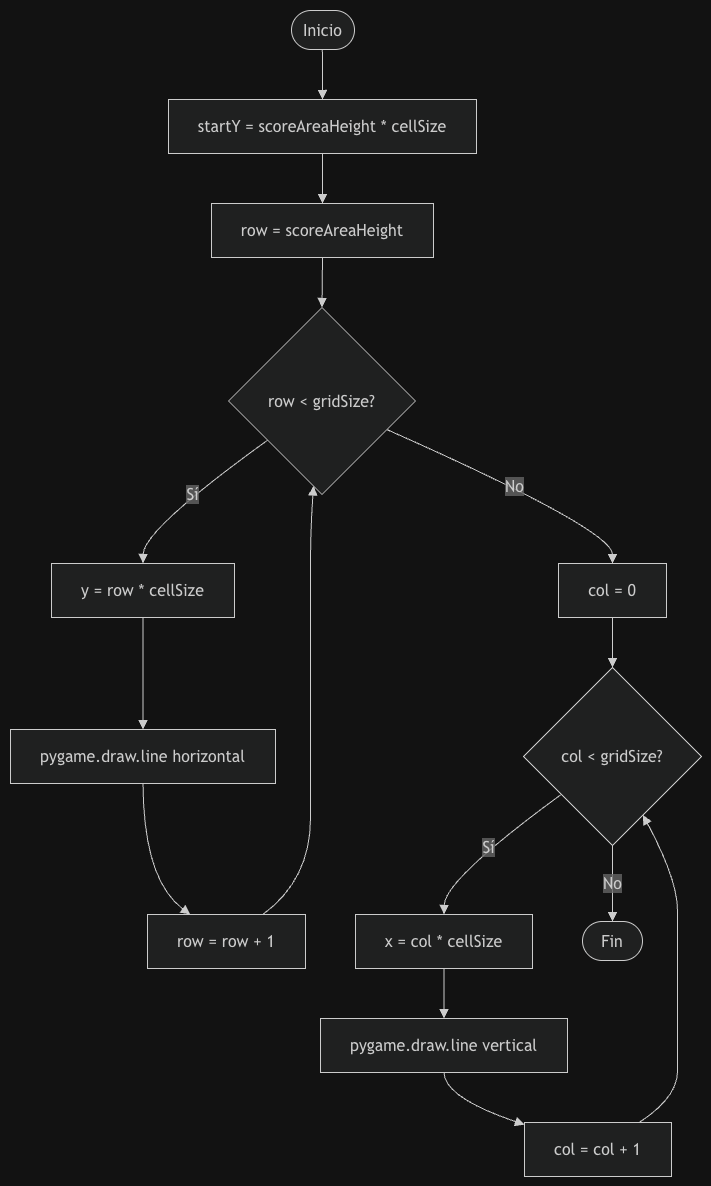

The diagram above was exported from draw.io. Its source (the exported page's mxGraphModel, read from the mxfile embedded in the PNG):
<mxGraphModel dx="1414" dy="791" grid="1" gridSize="10" guides="1" tooltips="1" connect="1" arrows="1" fold="1" page="1" pageScale="1" pageWidth="827" pageHeight="1169" math="0" shadow="0">
  <root>
    <mxCell id="0" />
    <mxCell id="1" parent="0" />
    <UserObject label="" mermaidData="{&#10;  &quot;data&quot;: &quot;flowchart TD\n    A([Inicio]) --&gt; B[startY = scoreAreaHeight * cellSize]\n    B --&gt; C[row = scoreAreaHeight]\n    C --&gt; D{row &lt; gridSize?}\n    D --&gt;|Sí| E[y = row * cellSize]\n    E --&gt; F[pygame.draw.line horizontal]\n    F --&gt; G[row = row + 1]\n    G --&gt; D\n    D --&gt;|No| H[col = 0]\n    H --&gt; I{col &lt; gridSize?}\n    I --&gt;|Sí| J[x = col * cellSize]\n    J --&gt; K[pygame.draw.line vertical]\n    K --&gt; L[col = col + 1]\n    L --&gt; I\n    I --&gt;|No| M([Fin])&quot;,&#10;  &quot;config&quot;: null&#10;}" id="_CaqFdqRErlyrbg330Kv-406">
      <mxCell connectable="0" parent="1" style="group;transparentBounds=1;editIcon=1;lockedGroup=0;groupPadding=10;" vertex="1">
        <mxGeometry as="geometry" />
      </mxCell>
    </UserObject>
    <UserObject label="Inicio" mermaidId="n:A" mermaidBaseStyle="html=1;rounded=1;whiteSpace=wrap;arcSize=50;strokeWidth=1;fillColor=light-dark(#ECECFF,#1f2020);strokeColor=light-dark(#9370DB,#cccccc);fontColor=light-dark(#333333,#cccccc);fontFamily=Trebuchet MS,Verdana,Arial,sans-serif;fontSize=16;" mermaidBaseValue="Inicio" id="_CaqFdqRErlyrbg330Kv-407">
      <mxCell parent="_CaqFdqRErlyrbg330Kv-406" style="html=1;rounded=1;whiteSpace=wrap;arcSize=50;strokeWidth=1;fillColor=light-dark(#ECECFF,#1f2020);strokeColor=light-dark(#9370DB,#cccccc);fontColor=light-dark(#333333,#cccccc);fontFamily=Trebuchet MS,Verdana,Arial,sans-serif;fontSize=16;" vertex="1">
        <mxGeometry height="39" width="63" x="311" y="30" as="geometry" />
      </mxCell>
    </UserObject>
    <UserObject label="startY = scoreAreaHeight * cellSize" mermaidId="n:B" mermaidBaseStyle="html=1;whiteSpace=wrap;strokeWidth=1;fillColor=light-dark(#ECECFF,#1f2020);strokeColor=light-dark(#9370DB,#cccccc);fontColor=light-dark(#333333,#cccccc);fontFamily=Trebuchet MS,Verdana,Arial,sans-serif;fontSize=16;" mermaidBaseValue="startY = scoreAreaHeight * cellSize" id="_CaqFdqRErlyrbg330Kv-408">
      <mxCell parent="_CaqFdqRErlyrbg330Kv-406" style="html=1;whiteSpace=wrap;strokeWidth=1;fillColor=light-dark(#ECECFF,#1f2020);strokeColor=light-dark(#9370DB,#cccccc);fontColor=light-dark(#333333,#cccccc);fontFamily=Trebuchet MS,Verdana,Arial,sans-serif;fontSize=16;" vertex="1">
        <mxGeometry height="54" width="308" x="188" y="119" as="geometry" />
      </mxCell>
    </UserObject>
    <UserObject label="row = scoreAreaHeight" mermaidId="n:C" mermaidBaseStyle="html=1;whiteSpace=wrap;strokeWidth=1;fillColor=light-dark(#ECECFF,#1f2020);strokeColor=light-dark(#9370DB,#cccccc);fontColor=light-dark(#333333,#cccccc);fontFamily=Trebuchet MS,Verdana,Arial,sans-serif;fontSize=16;" mermaidBaseValue="row = scoreAreaHeight" id="_CaqFdqRErlyrbg330Kv-409">
      <mxCell parent="_CaqFdqRErlyrbg330Kv-406" style="html=1;whiteSpace=wrap;strokeWidth=1;fillColor=light-dark(#ECECFF,#1f2020);strokeColor=light-dark(#9370DB,#cccccc);fontColor=light-dark(#333333,#cccccc);fontFamily=Trebuchet MS,Verdana,Arial,sans-serif;fontSize=16;" vertex="1">
        <mxGeometry height="54" width="222" x="231" y="223" as="geometry" />
      </mxCell>
    </UserObject>
    <UserObject label="row &lt; gridSize?" mermaidId="n:D" mermaidBaseStyle="rhombus;html=1;strokeWidth=1;whiteSpace=wrap;fillColor=light-dark(#ECECFF,#1f2020);strokeColor=light-dark(#9370DB,#cccccc);fontColor=light-dark(#333333,#cccccc);fontFamily=Trebuchet MS,Verdana,Arial,sans-serif;fontSize=16;" mermaidBaseValue="row &lt; gridSize?" id="_CaqFdqRErlyrbg330Kv-410">
      <mxCell parent="_CaqFdqRErlyrbg330Kv-406" style="rhombus;html=1;strokeWidth=1;whiteSpace=wrap;fillColor=light-dark(#ECECFF,#1f2020);strokeColor=light-dark(#9370DB,#cccccc);fontColor=light-dark(#333333,#cccccc);fontFamily=Trebuchet MS,Verdana,Arial,sans-serif;fontSize=16;" vertex="1">
        <mxGeometry height="187" width="187" x="248" y="327" as="geometry" />
      </mxCell>
    </UserObject>
    <UserObject label="y = row * cellSize" mermaidId="n:E" mermaidBaseStyle="html=1;whiteSpace=wrap;strokeWidth=1;fillColor=light-dark(#ECECFF,#1f2020);strokeColor=light-dark(#9370DB,#cccccc);fontColor=light-dark(#333333,#cccccc);fontFamily=Trebuchet MS,Verdana,Arial,sans-serif;fontSize=16;" mermaidBaseValue="y = row * cellSize" id="_CaqFdqRErlyrbg330Kv-411">
      <mxCell parent="_CaqFdqRErlyrbg330Kv-406" style="html=1;whiteSpace=wrap;strokeWidth=1;fillColor=light-dark(#ECECFF,#1f2020);strokeColor=light-dark(#9370DB,#cccccc);fontColor=light-dark(#333333,#cccccc);fontFamily=Trebuchet MS,Verdana,Arial,sans-serif;fontSize=16;" vertex="1">
        <mxGeometry height="54" width="183" x="71" y="583" as="geometry" />
      </mxCell>
    </UserObject>
    <UserObject label="pygame.draw.line horizontal" mermaidId="n:F" mermaidBaseStyle="html=1;whiteSpace=wrap;strokeWidth=1;fillColor=light-dark(#ECECFF,#1f2020);strokeColor=light-dark(#9370DB,#cccccc);fontColor=light-dark(#333333,#cccccc);fontFamily=Trebuchet MS,Verdana,Arial,sans-serif;fontSize=16;" mermaidBaseValue="pygame.draw.line horizontal" id="_CaqFdqRErlyrbg330Kv-412">
      <mxCell parent="_CaqFdqRErlyrbg330Kv-406" style="html=1;whiteSpace=wrap;strokeWidth=1;fillColor=light-dark(#ECECFF,#1f2020);strokeColor=light-dark(#9370DB,#cccccc);fontColor=light-dark(#333333,#cccccc);fontFamily=Trebuchet MS,Verdana,Arial,sans-serif;fontSize=16;" vertex="1">
        <mxGeometry height="54" width="265" x="30" y="749" as="geometry" />
      </mxCell>
    </UserObject>
    <UserObject label="row = row + 1" mermaidId="n:G" mermaidBaseStyle="html=1;whiteSpace=wrap;strokeWidth=1;fillColor=light-dark(#ECECFF,#1f2020);strokeColor=light-dark(#9370DB,#cccccc);fontColor=light-dark(#333333,#cccccc);fontFamily=Trebuchet MS,Verdana,Arial,sans-serif;fontSize=16;" mermaidBaseValue="row = row + 1" id="_CaqFdqRErlyrbg330Kv-413">
      <mxCell parent="_CaqFdqRErlyrbg330Kv-406" style="html=1;whiteSpace=wrap;strokeWidth=1;fillColor=light-dark(#ECECFF,#1f2020);strokeColor=light-dark(#9370DB,#cccccc);fontColor=light-dark(#333333,#cccccc);fontFamily=Trebuchet MS,Verdana,Arial,sans-serif;fontSize=16;" vertex="1">
        <mxGeometry height="54" width="158" x="167" y="934" as="geometry" />
      </mxCell>
    </UserObject>
    <UserObject label="col = 0" mermaidId="n:H" mermaidBaseStyle="html=1;whiteSpace=wrap;strokeWidth=1;fillColor=light-dark(#ECECFF,#1f2020);strokeColor=light-dark(#9370DB,#cccccc);fontColor=light-dark(#333333,#cccccc);fontFamily=Trebuchet MS,Verdana,Arial,sans-serif;fontSize=16;" mermaidBaseValue="col = 0" id="_CaqFdqRErlyrbg330Kv-414">
      <mxCell parent="_CaqFdqRErlyrbg330Kv-406" style="html=1;whiteSpace=wrap;strokeWidth=1;fillColor=light-dark(#ECECFF,#1f2020);strokeColor=light-dark(#9370DB,#cccccc);fontColor=light-dark(#333333,#cccccc);fontFamily=Trebuchet MS,Verdana,Arial,sans-serif;fontSize=16;" vertex="1">
        <mxGeometry height="54" width="108" x="578" y="583" as="geometry" />
      </mxCell>
    </UserObject>
    <UserObject label="col &lt; gridSize?" mermaidId="n:I" mermaidBaseStyle="rhombus;html=1;strokeWidth=1;whiteSpace=wrap;fillColor=light-dark(#ECECFF,#1f2020);strokeColor=light-dark(#9370DB,#cccccc);fontColor=light-dark(#333333,#cccccc);fontFamily=Trebuchet MS,Verdana,Arial,sans-serif;fontSize=16;" mermaidBaseValue="col &lt; gridSize?" id="_CaqFdqRErlyrbg330Kv-415">
      <mxCell parent="_CaqFdqRErlyrbg330Kv-406" style="rhombus;html=1;strokeWidth=1;whiteSpace=wrap;fillColor=light-dark(#ECECFF,#1f2020);strokeColor=light-dark(#9370DB,#cccccc);fontColor=light-dark(#333333,#cccccc);fontFamily=Trebuchet MS,Verdana,Arial,sans-serif;fontSize=16;" vertex="1">
        <mxGeometry height="178" width="178" x="543" y="687" as="geometry" />
      </mxCell>
    </UserObject>
    <UserObject label="x = col * cellSize" mermaidId="n:J" mermaidBaseStyle="html=1;whiteSpace=wrap;strokeWidth=1;fillColor=light-dark(#ECECFF,#1f2020);strokeColor=light-dark(#9370DB,#cccccc);fontColor=light-dark(#333333,#cccccc);fontFamily=Trebuchet MS,Verdana,Arial,sans-serif;fontSize=16;" mermaidBaseValue="x = col * cellSize" id="_CaqFdqRErlyrbg330Kv-416">
      <mxCell parent="_CaqFdqRErlyrbg330Kv-406" style="html=1;whiteSpace=wrap;strokeWidth=1;fillColor=light-dark(#ECECFF,#1f2020);strokeColor=light-dark(#9370DB,#cccccc);fontColor=light-dark(#333333,#cccccc);fontFamily=Trebuchet MS,Verdana,Arial,sans-serif;fontSize=16;" vertex="1">
        <mxGeometry height="54" width="177" x="375" y="934" as="geometry" />
      </mxCell>
    </UserObject>
    <UserObject label="pygame.draw.line vertical" mermaidId="n:K" mermaidBaseStyle="html=1;whiteSpace=wrap;strokeWidth=1;fillColor=light-dark(#ECECFF,#1f2020);strokeColor=light-dark(#9370DB,#cccccc);fontColor=light-dark(#333333,#cccccc);fontFamily=Trebuchet MS,Verdana,Arial,sans-serif;fontSize=16;" mermaidBaseValue="pygame.draw.line vertical" id="_CaqFdqRErlyrbg330Kv-417">
      <mxCell parent="_CaqFdqRErlyrbg330Kv-406" style="html=1;whiteSpace=wrap;strokeWidth=1;fillColor=light-dark(#ECECFF,#1f2020);strokeColor=light-dark(#9370DB,#cccccc);fontColor=light-dark(#333333,#cccccc);fontFamily=Trebuchet MS,Verdana,Arial,sans-serif;fontSize=16;" vertex="1">
        <mxGeometry height="54" width="247" x="340" y="1038" as="geometry" />
      </mxCell>
    </UserObject>
    <UserObject label="col = col + 1" mermaidId="n:L" mermaidBaseStyle="html=1;whiteSpace=wrap;strokeWidth=1;fillColor=light-dark(#ECECFF,#1f2020);strokeColor=light-dark(#9370DB,#cccccc);fontColor=light-dark(#333333,#cccccc);fontFamily=Trebuchet MS,Verdana,Arial,sans-serif;fontSize=16;" mermaidBaseValue="col = col + 1" id="_CaqFdqRErlyrbg330Kv-418">
      <mxCell parent="_CaqFdqRErlyrbg330Kv-406" style="html=1;whiteSpace=wrap;strokeWidth=1;fillColor=light-dark(#ECECFF,#1f2020);strokeColor=light-dark(#9370DB,#cccccc);fontColor=light-dark(#333333,#cccccc);fontFamily=Trebuchet MS,Verdana,Arial,sans-serif;fontSize=16;" vertex="1">
        <mxGeometry height="54" width="147" x="544" y="1142" as="geometry" />
      </mxCell>
    </UserObject>
    <UserObject label="Fin" mermaidId="n:M" mermaidBaseStyle="html=1;rounded=1;whiteSpace=wrap;arcSize=50;strokeWidth=1;fillColor=light-dark(#ECECFF,#1f2020);strokeColor=light-dark(#9370DB,#cccccc);fontColor=light-dark(#333333,#cccccc);fontFamily=Trebuchet MS,Verdana,Arial,sans-serif;fontSize=16;" mermaidBaseValue="Fin" id="_CaqFdqRErlyrbg330Kv-419">
      <mxCell parent="_CaqFdqRErlyrbg330Kv-406" style="html=1;rounded=1;whiteSpace=wrap;arcSize=50;strokeWidth=1;fillColor=light-dark(#ECECFF,#1f2020);strokeColor=light-dark(#9370DB,#cccccc);fontColor=light-dark(#333333,#cccccc);fontFamily=Trebuchet MS,Verdana,Arial,sans-serif;fontSize=16;" vertex="1">
        <mxGeometry height="39" width="60" x="602" y="941" as="geometry" />
      </mxCell>
    </UserObject>
    <UserObject label="" mermaidId="e:A-&gt;B#0" mermaidBaseStyle="curved=1;startArrow=none;endArrow=block;endSize=7;strokeColor=light-dark(#333333,#cccccc);exitX=0.49;exitY=1;entryX=0.5;entryY=0;" mermaidBaseValue="" id="_CaqFdqRErlyrbg330Kv-420">
      <mxCell edge="1" parent="_CaqFdqRErlyrbg330Kv-406" source="_CaqFdqRErlyrbg330Kv-407" style="curved=1;startArrow=none;endArrow=block;endSize=7;strokeColor=light-dark(#333333,#cccccc);exitX=0.49;exitY=1;entryX=0.5;entryY=0;rounded=0;" target="_CaqFdqRErlyrbg330Kv-408">
        <mxGeometry relative="1" as="geometry">
          <Array as="points" />
        </mxGeometry>
      </mxCell>
    </UserObject>
    <UserObject label="" mermaidId="e:B-&gt;C#0" mermaidBaseStyle="curved=1;startArrow=none;endArrow=block;endSize=7;strokeColor=light-dark(#333333,#cccccc);exitX=0.5;exitY=1;entryX=0.5;entryY=0;" mermaidBaseValue="" id="_CaqFdqRErlyrbg330Kv-421">
      <mxCell edge="1" parent="_CaqFdqRErlyrbg330Kv-406" source="_CaqFdqRErlyrbg330Kv-408" style="curved=1;startArrow=none;endArrow=block;endSize=7;strokeColor=light-dark(#333333,#cccccc);exitX=0.5;exitY=1;entryX=0.5;entryY=0;rounded=0;" target="_CaqFdqRErlyrbg330Kv-409">
        <mxGeometry relative="1" as="geometry">
          <Array as="points" />
        </mxGeometry>
      </mxCell>
    </UserObject>
    <UserObject label="" mermaidId="e:C-&gt;D#0" mermaidBaseStyle="curved=1;startArrow=none;endArrow=block;endSize=7;strokeColor=light-dark(#333333,#cccccc);exitX=0.5;exitY=1;entryX=0.5;entryY=0;" mermaidBaseValue="" id="_CaqFdqRErlyrbg330Kv-422">
      <mxCell edge="1" parent="_CaqFdqRErlyrbg330Kv-406" source="_CaqFdqRErlyrbg330Kv-409" style="curved=1;startArrow=none;endArrow=block;endSize=7;strokeColor=light-dark(#333333,#cccccc);exitX=0.5;exitY=1;entryX=0.5;entryY=0;rounded=0;" target="_CaqFdqRErlyrbg330Kv-410">
        <mxGeometry relative="1" as="geometry">
          <Array as="points" />
        </mxGeometry>
      </mxCell>
    </UserObject>
    <UserObject label="Sí" mermaidId="e:D-&gt;E#0" mermaidBaseStyle="curved=1;startArrow=none;endArrow=block;endSize=7;strokeColor=light-dark(#333333,#cccccc);html=1;fontSize=16;labelBackgroundColor=light-dark(#E8E8E88D,#2a2a2a8D);fontFamily=Trebuchet MS,Verdana,Arial,sans-serif;fontColor=light-dark(#333333,#cccccc);exitX=0;exitY=0.86;entryX=0.5;entryY=0;" mermaidBaseValue="Sí" id="_CaqFdqRErlyrbg330Kv-423">
      <mxCell edge="1" parent="_CaqFdqRErlyrbg330Kv-406" source="_CaqFdqRErlyrbg330Kv-410" style="curved=1;startArrow=none;endArrow=block;endSize=7;strokeColor=light-dark(#333333,#cccccc);html=1;fontSize=16;labelBackgroundColor=light-dark(#E8E8E88D,#2a2a2a8D);fontFamily=Trebuchet MS,Verdana,Arial,sans-serif;fontColor=light-dark(#333333,#cccccc);exitX=0;exitY=0.86;entryX=0.5;entryY=0;rounded=0;" target="_CaqFdqRErlyrbg330Kv-411">
        <mxGeometry relative="1" as="geometry">
          <Array as="points">
            <mxPoint x="163" y="549" />
          </Array>
        </mxGeometry>
      </mxCell>
    </UserObject>
    <UserObject label="" mermaidId="e:E-&gt;F#0" mermaidBaseStyle="curved=1;startArrow=none;endArrow=block;endSize=7;strokeColor=light-dark(#333333,#cccccc);exitX=0.5;exitY=1;entryX=0.5;entryY=0;" mermaidBaseValue="" id="_CaqFdqRErlyrbg330Kv-424">
      <mxCell edge="1" parent="_CaqFdqRErlyrbg330Kv-406" source="_CaqFdqRErlyrbg330Kv-411" style="curved=1;startArrow=none;endArrow=block;endSize=7;strokeColor=light-dark(#333333,#cccccc);exitX=0.5;exitY=1;entryX=0.5;entryY=0;rounded=0;" target="_CaqFdqRErlyrbg330Kv-412">
        <mxGeometry relative="1" as="geometry">
          <Array as="points" />
        </mxGeometry>
      </mxCell>
    </UserObject>
    <UserObject label="" mermaidId="e:F-&gt;G#0" mermaidBaseStyle="curved=1;startArrow=none;endArrow=block;endSize=7;strokeColor=light-dark(#333333,#cccccc);exitX=0.5;exitY=1;entryX=0.27;entryY=0;" mermaidBaseValue="" id="_CaqFdqRErlyrbg330Kv-425">
      <mxCell edge="1" parent="_CaqFdqRErlyrbg330Kv-406" source="_CaqFdqRErlyrbg330Kv-412" style="curved=1;startArrow=none;endArrow=block;endSize=7;strokeColor=light-dark(#333333,#cccccc);exitX=0.5;exitY=1;entryX=0.27;entryY=0;rounded=0;" target="_CaqFdqRErlyrbg330Kv-413">
        <mxGeometry relative="1" as="geometry">
          <Array as="points">
            <mxPoint x="163" y="899" />
          </Array>
        </mxGeometry>
      </mxCell>
    </UserObject>
    <UserObject label="" mermaidId="e:G-&gt;D#0" mermaidBaseStyle="curved=1;startArrow=none;endArrow=block;endSize=7;strokeColor=light-dark(#333333,#cccccc);exitX=0.73;exitY=0;entryX=0.45;entryY=1;" mermaidBaseValue="" id="_CaqFdqRErlyrbg330Kv-426">
      <mxCell edge="1" parent="_CaqFdqRErlyrbg330Kv-406" source="_CaqFdqRErlyrbg330Kv-413" style="curved=1;startArrow=none;endArrow=block;endSize=7;strokeColor=light-dark(#333333,#cccccc);exitX=0.73;exitY=0;entryX=0.45;entryY=1;rounded=0;" target="_CaqFdqRErlyrbg330Kv-410">
        <mxGeometry relative="1" as="geometry">
          <Array as="points">
            <mxPoint x="330" y="899" />
            <mxPoint x="330" y="776" />
            <mxPoint x="330" y="662" />
            <mxPoint x="330" y="610" />
            <mxPoint x="330" y="549" />
          </Array>
        </mxGeometry>
      </mxCell>
    </UserObject>
    <UserObject label="No" mermaidId="e:D-&gt;H#0" mermaidBaseStyle="curved=1;startArrow=none;endArrow=block;endSize=7;strokeColor=light-dark(#333333,#cccccc);html=1;fontSize=16;labelBackgroundColor=light-dark(#E8E8E88D,#2a2a2a8D);fontFamily=Trebuchet MS,Verdana,Arial,sans-serif;fontColor=light-dark(#333333,#cccccc);exitX=1;exitY=0.72;entryX=0.5;entryY=0;" mermaidBaseValue="No" id="_CaqFdqRErlyrbg330Kv-427">
      <mxCell edge="1" parent="_CaqFdqRErlyrbg330Kv-406" source="_CaqFdqRErlyrbg330Kv-410" style="curved=1;startArrow=none;endArrow=block;endSize=7;strokeColor=light-dark(#333333,#cccccc);html=1;fontSize=16;labelBackgroundColor=light-dark(#E8E8E88D,#2a2a2a8D);fontFamily=Trebuchet MS,Verdana,Arial,sans-serif;fontColor=light-dark(#333333,#cccccc);exitX=1;exitY=0.72;entryX=0.5;entryY=0;rounded=0;" target="_CaqFdqRErlyrbg330Kv-414">
        <mxGeometry relative="1" as="geometry">
          <Array as="points">
            <mxPoint x="632" y="549" />
          </Array>
        </mxGeometry>
      </mxCell>
    </UserObject>
    <UserObject label="" mermaidId="e:H-&gt;I#0" mermaidBaseStyle="curved=1;startArrow=none;endArrow=block;endSize=7;strokeColor=light-dark(#333333,#cccccc);exitX=0.5;exitY=1;entryX=0.5;entryY=0;" mermaidBaseValue="" id="_CaqFdqRErlyrbg330Kv-428">
      <mxCell edge="1" parent="_CaqFdqRErlyrbg330Kv-406" source="_CaqFdqRErlyrbg330Kv-414" style="curved=1;startArrow=none;endArrow=block;endSize=7;strokeColor=light-dark(#333333,#cccccc);exitX=0.5;exitY=1;entryX=0.5;entryY=0;rounded=0;" target="_CaqFdqRErlyrbg330Kv-415">
        <mxGeometry relative="1" as="geometry">
          <Array as="points" />
        </mxGeometry>
      </mxCell>
    </UserObject>
    <UserObject label="Sí" mermaidId="e:I-&gt;J#0" mermaidBaseStyle="curved=1;startArrow=none;endArrow=block;endSize=7;strokeColor=light-dark(#333333,#cccccc);html=1;fontSize=16;labelBackgroundColor=light-dark(#E8E8E88D,#2a2a2a8D);fontFamily=Trebuchet MS,Verdana,Arial,sans-serif;fontColor=light-dark(#333333,#cccccc);exitX=0;exitY=0.87;entryX=0.5;entryY=0;" mermaidBaseValue="Sí" id="_CaqFdqRErlyrbg330Kv-429">
      <mxCell edge="1" parent="_CaqFdqRErlyrbg330Kv-406" source="_CaqFdqRErlyrbg330Kv-415" style="curved=1;startArrow=none;endArrow=block;endSize=7;strokeColor=light-dark(#333333,#cccccc);html=1;fontSize=16;labelBackgroundColor=light-dark(#E8E8E88D,#2a2a2a8D);fontFamily=Trebuchet MS,Verdana,Arial,sans-serif;fontColor=light-dark(#333333,#cccccc);exitX=0;exitY=0.87;entryX=0.5;entryY=0;rounded=0;" target="_CaqFdqRErlyrbg330Kv-416">
        <mxGeometry relative="1" as="geometry">
          <Array as="points">
            <mxPoint x="464" y="899" />
          </Array>
        </mxGeometry>
      </mxCell>
    </UserObject>
    <UserObject label="" mermaidId="e:J-&gt;K#0" mermaidBaseStyle="curved=1;startArrow=none;endArrow=block;endSize=7;strokeColor=light-dark(#333333,#cccccc);exitX=0.5;exitY=1;entryX=0.5;entryY=0;" mermaidBaseValue="" id="_CaqFdqRErlyrbg330Kv-430">
      <mxCell edge="1" parent="_CaqFdqRErlyrbg330Kv-406" source="_CaqFdqRErlyrbg330Kv-416" style="curved=1;startArrow=none;endArrow=block;endSize=7;strokeColor=light-dark(#333333,#cccccc);exitX=0.5;exitY=1;entryX=0.5;entryY=0;rounded=0;" target="_CaqFdqRErlyrbg330Kv-417">
        <mxGeometry relative="1" as="geometry">
          <Array as="points" />
        </mxGeometry>
      </mxCell>
    </UserObject>
    <UserObject label="" mermaidId="e:K-&gt;L#0" mermaidBaseStyle="curved=1;startArrow=none;endArrow=block;endSize=7;strokeColor=light-dark(#333333,#cccccc);exitX=0.5;exitY=1;entryX=0;entryY=0.04;" mermaidBaseValue="" id="_CaqFdqRErlyrbg330Kv-431">
      <mxCell edge="1" parent="_CaqFdqRErlyrbg330Kv-406" source="_CaqFdqRErlyrbg330Kv-417" style="curved=1;startArrow=none;endArrow=block;endSize=7;strokeColor=light-dark(#333333,#cccccc);exitX=0.5;exitY=1;entryX=0;entryY=0.04;rounded=0;" target="_CaqFdqRErlyrbg330Kv-418">
        <mxGeometry relative="1" as="geometry">
          <Array as="points">
            <mxPoint x="464" y="1117" />
          </Array>
        </mxGeometry>
      </mxCell>
    </UserObject>
    <UserObject label="" mermaidId="e:L-&gt;I#0" mermaidBaseStyle="curved=1;startArrow=none;endArrow=block;endSize=7;strokeColor=light-dark(#333333,#cccccc);exitX=0.78;exitY=0;entryX=0.76;entryY=1;" mermaidBaseValue="" id="_CaqFdqRErlyrbg330Kv-432">
      <mxCell edge="1" parent="_CaqFdqRErlyrbg330Kv-406" source="_CaqFdqRErlyrbg330Kv-418" style="curved=1;startArrow=none;endArrow=block;endSize=7;strokeColor=light-dark(#333333,#cccccc);exitX=0.78;exitY=0;entryX=0.76;entryY=1;rounded=0;" target="_CaqFdqRErlyrbg330Kv-415">
        <mxGeometry relative="1" as="geometry">
          <Array as="points">
            <mxPoint x="697" y="1117" />
            <mxPoint x="697" y="1065" />
            <mxPoint x="697" y="1013" />
            <mxPoint x="697" y="961" />
            <mxPoint x="697" y="899" />
          </Array>
        </mxGeometry>
      </mxCell>
    </UserObject>
    <UserObject label="No" mermaidId="e:I-&gt;M#0" mermaidBaseStyle="curved=1;startArrow=none;endArrow=block;endSize=7;strokeColor=light-dark(#333333,#cccccc);html=1;fontSize=16;labelBackgroundColor=light-dark(#E8E8E88D,#2a2a2a8D);fontFamily=Trebuchet MS,Verdana,Arial,sans-serif;fontColor=light-dark(#333333,#cccccc);exitX=0.5;exitY=1;entryX=0.5;entryY=0;" mermaidBaseValue="No" id="_CaqFdqRErlyrbg330Kv-433">
      <mxCell edge="1" parent="_CaqFdqRErlyrbg330Kv-406" source="_CaqFdqRErlyrbg330Kv-415" style="curved=1;startArrow=none;endArrow=block;endSize=7;strokeColor=light-dark(#333333,#cccccc);html=1;fontSize=16;labelBackgroundColor=light-dark(#E8E8E88D,#2a2a2a8D);fontFamily=Trebuchet MS,Verdana,Arial,sans-serif;fontColor=light-dark(#333333,#cccccc);exitX=0.5;exitY=1;entryX=0.5;entryY=0;rounded=0;" target="_CaqFdqRErlyrbg330Kv-419">
        <mxGeometry relative="1" as="geometry">
          <Array as="points" />
        </mxGeometry>
      </mxCell>
    </UserObject>
  </root>
</mxGraphModel>